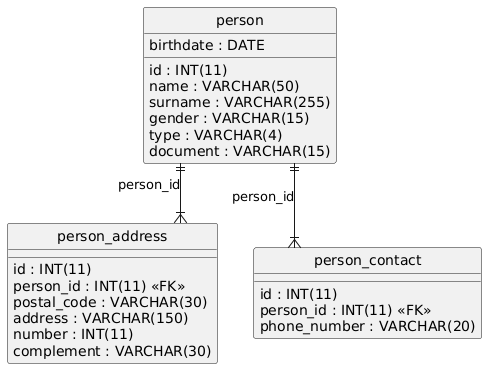

The diagram above was rendered by PlantUML. Its source (embedded in the PNG):
@startuml
hide circle
skinparam linetype ortho

entity "person" as person {
  id : INT(11)
  name : VARCHAR(50)
  surname : VARCHAR(255)
  gender : VARCHAR(15)
  type : VARCHAR(4)
  document : VARCHAR(15)
  birthdate : DATE
}

entity "person_address" as person_address {
  id : INT(11)
  person_id : INT(11) <<FK>>
  postal_code : VARCHAR(30)
  address : VARCHAR(150)
  number : INT(11)
  complement : VARCHAR(30)
}

entity "person_contact" as person_contact {
  id : INT(11)
  person_id : INT(11) <<FK>>
  phone_number : VARCHAR(20)
}

person ||--|{ person_address : "person_id"
person ||--|{ person_contact : "person_id"
@enduml